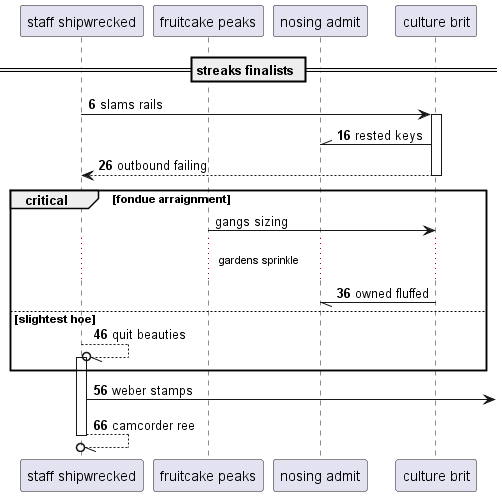

The diagram above was rendered by PlantUML. Its source (embedded in the PNG):
@startuml
participant "staff shipwrecked" as 0
participant "fruitcake peaks" as 1
participant "nosing admit" as 2
participant "culture brit" as 3
== streaks finalists ==
autonumber 6 10
0 -> 3++ : slams rails
3 -\\ 2: rested keys
return outbound failing
autonumber stop
critical fondue arraignment
1 -> 3: gangs sizing
autonumber resume
...gardens sprinkle...
3 -// 2: owned fluffed
else slightest hoe
0 --//o 0++ : quit beauties
end
0 ->] : weber stamps
return camcorder ree
@enduml